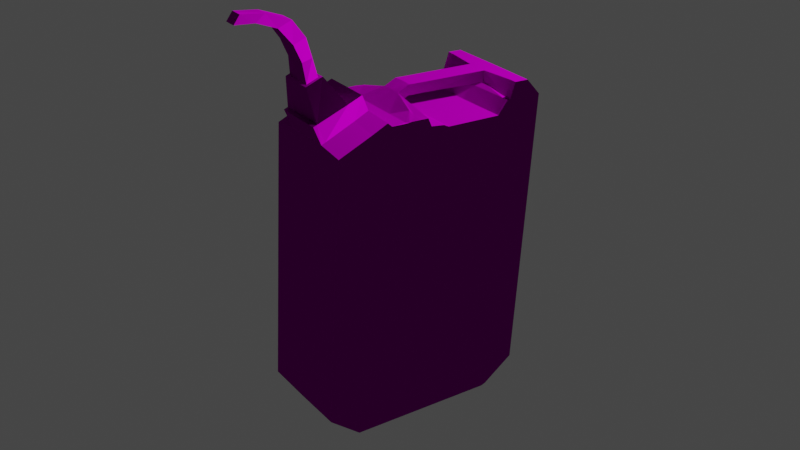 # Source: Jerry_Can_0.2_post_mirror_apply.blend  (saved by Blender 3.0.42; exported with 4.5.12 LTS)
import bpy
from mathutils import Matrix  # noqa: F401  (used for matrix-valued properties, if any)

bpy.ops.wm.read_factory_settings(use_empty=True)
scene = bpy.context.scene
scene.name = 'Scene'

# ---- collections
col_collection = bpy.data.collections.new('Collection'); scene.collection.children.link(col_collection)

# ---- images (referenced by path relative to the original .blend; pixels are not part of the script)
import os
ASSET_DIR = os.environ.get("B2B_ASSET_DIR", "")  # directory of the original .blend (textures are referenced by path, not embedded)
HERE = os.path.dirname(os.path.abspath(__file__))  # packed textures are extracted next to this script under _unpacked/

def load_image(name, relpath, width, height, colorspace="sRGB"):
    """Load a texture the original file referenced (path relative to the .blend, or extracted next to this script)."""
    p = next((c for c in (os.path.join(HERE, relpath), os.path.join(ASSET_DIR, relpath)) if relpath and os.path.exists(c)), "")
    if p:
        img = bpy.data.images.load(p, check_existing=True)
        img.name = name
    else:  # same state as the original file: an image datablock whose file is absent (Cycles renders it pink)
        img = bpy.data.images.new(name, width, height)
        img.source = "FILE"
        img.filepath = "//" + (relpath or name)
    img.colorspace_settings.name = colorspace
    return img
img_jerry_can_colour_map_128_png = load_image('Jerry Can Colour Map 128.png', 'Textures/Jerry Can Colour Map 128.png', 1024, 1024, 'sRGB')
img_jerry_can_normal_map_128_png = load_image('Jerry Can Normal Map 128.png', 'Textures/Jerry Can Normal Map 128.png', 1024, 1024, 'sRGB')

# ---- materials (node trees are filled in below, after node groups)
mat_material = bpy.data.materials.new('Material')
mat_material.alpha_threshold = 0.0
mat_material.line_color = (0.0, 0.0, 0.0, 1.0)

# ---- material node trees
mat_material.use_nodes = True; mat_material.node_tree.nodes.clear()
_N = mat_material.node_tree.nodes; _L = mat_material.node_tree.links
n0 = _N.new('ShaderNodeOutputMaterial'); n0.name = 'Material Output'; n0.location = (300, 300)
n1 = _N.new('ShaderNodeBsdfPrincipled'); n1.name = 'Principled BSDF'; n1.location = (10, 300)
n1.distribution = 'GGX'
n1.subsurface_method = 'RANDOM_WALK_SKIN'
n1.inputs[2].default_value = 1.0
n1.inputs[3].default_value = 1.45
n1.inputs[13].default_value = 0.0
n1.inputs[27].default_value = (0.0, 0.0, 0.0, 1.0)
n1.inputs[28].default_value = 1.0
n2 = _N.new('ShaderNodeTexImage'); n2.name = 'Image Texture'; n2.location = (-404, 211)
n2.image = img_jerry_can_colour_map_128_png
n2.interpolation = 'Closest'
n3 = _N.new('ShaderNodeTexImage'); n3.name = 'Image Texture.001'; n3.location = (-571, -208)
n3.image = img_jerry_can_normal_map_128_png
n3.interpolation = 'Closest'
n4 = _N.new('ShaderNodeNormalMap'); n4.name = 'Normal Map'; n4.location = (-254, -203)
n4.inputs[0].default_value = 4.1
_L.new(n1.outputs[0], n0.inputs[0])
_L.new(n2.outputs[0], n1.inputs[0])
_L.new(n3.outputs[0], n4.inputs[1])
_L.new(n4.outputs[0], n1.inputs[5])
n0.is_active_output = True

# ---- world
world_world = bpy.data.worlds.new('World'); scene.world = world_world
world_world.use_nodes = True; world_world.node_tree.nodes.clear()
_N = world_world.node_tree.nodes; _L = world_world.node_tree.links
n0 = _N.new('ShaderNodeOutputWorld'); n0.name = 'World Output'; n0.location = (300, 300)
n1 = _N.new('ShaderNodeBackground'); n1.name = 'Background'; n1.location = (10, 300)
n1.inputs[0].default_value = (0.05088, 0.05088, 0.05088, 1.0)
_L.new(n1.outputs[0], n0.inputs[0])
n0.is_active_output = True
world_world.color = (0.05088, 0.05088, 0.05088)
world_world.use_sun_shadow = False
world_world.sun_shadow_jitter_overblur = 0.0

# ---- cameras
cam_camera = bpy.data.cameras.new('Camera')
cam_camera.clip_end = 100.0
cam_camera.ortho_scale = 7.314

# ---- lights
light_light = bpy.data.lights.new('Light', 'POINT')
light_light.transmission_factor = 0.0
light_light.energy = 1000.0
light_light.shadow_soft_size = 0.1
light_light.shadow_maximum_resolution = 0.006
light_light.use_absolute_resolution = True

# ---- meshes
me_cube = bpy.data.meshes.new('Cube')
me_cube.from_pydata([(0.3781, -0.8425, 0.677), (0.3781, -0.8425, -0.6698), (0.3781, -0.8425, 0.7751), (0.3781, -0.8425, -1.035), (0.3783, -0.5905, -1.228), (0.3783, 0.0, 0.677), (0.3783, 0.0, -0.6698), (0.3783, 0.0, 0.7751), (0.0, -0.8459, 0.677), (0.0, -0.8459, -0.6698), (0.0, -0.5905, -1.228), (0.0, -0.8459, -1.035), (0.0, -0.8459, 0.7751), (0.3783, -0.5905, 0.7751), (0.3783, -0.5905, 0.677), (0.3783, -0.5905, -0.6698), (0.3783, 0.0, -1.228), (0.0, 0.0, -1.228), (0.3783, 0.8425, 0.677), (0.3783, 0.8425, -0.6698), (0.3783, 0.8425, 0.7751), (0.3783, 0.8425, -1.035), (0.0, 0.8459, 0.677), (0.0, 0.8459, -0.6698), (0.0, 0.8459, -1.035), (0.0, 0.8459, 0.7751), (0.08092, 0.0, 1.293), (0.0, 0.0, 1.293), (0.3783, -0.8141, 0.677), (0.3783, 0.8425, 1.17), (0.3781, 0.7193, 1.293), (0.0, 0.7227, 1.293), (0.0, 0.8459, 1.17), (0.0, -0.8459, 0.869), (0.3783, -0.5905, 0.9796), (0.3781, -0.8425, 0.869), (0.3783, -0.4172, -1.228), (0.3783, -0.4172, -0.6698), (0.0, -0.4172, -1.228), (0.3783, -0.4172, 0.7751), (0.3783, -0.4172, 0.677), (0.3783, -0.4172, 1.036), (0.3783, -0.3755, -0.6698), (0.3783, -0.3755, -1.228), (0.0, -0.3755, -1.228), (0.3783, -0.3755, 0.7751), (0.3783, -0.3755, 0.677), (0.0, -0.4337, 1.153), (0.3781, -0.4342, 1.154), (0.3783, -0.3755, 1.049), (0.3783, -0.2781, -0.6698), (0.3783, -0.2781, -1.228), (0.0, -0.2781, -1.228), (0.3783, -0.2781, 0.7751), (0.3783, -0.2781, 0.677), (0.0, -0.3217, 1.159), (0.3752, -0.3222, 1.159), (0.3783, -0.2785, 1.159), (0.3783, -0.1391, -0.6698), (0.3783, -0.1391, -1.228), (0.0, -0.1391, -1.228), (0.3783, -0.1391, 0.7751), (0.3783, -0.1391, 0.677), (0.0, -0.1806, 1.25), (0.08092, -0.1806, 1.248), (0.3783, -0.1395, 1.159), (0.1842, -0.9149, 1.171), (0.0, -0.9183, 1.171), (0.0, -0.6534, 1.279), (0.1842, -0.6534, 1.279), (0.0, -0.546, 1.327), (0.1842, -0.546, 1.327), (0.3783, -0.8141, 0.7751), (0.3783, -0.8141, -1.057), (0.0, -0.8171, -1.057), (0.3783, -0.8141, -0.6698), (0.3783, -0.8141, 0.8815), (0.1842, -0.8854, 1.183), (0.0, -0.8884, 1.183), (0.0, -0.8341, 1.469), (0.1022, -0.8341, 1.469), (0.1022, -0.9192, 1.433), (0.0, -0.921, 1.433), (0.124, -0.8138, 1.477), (0.0, -0.8138, 1.477), (0.124, -0.9396, 1.425), (0.0, -0.9412, 1.425), (0.0, -0.8686, 1.596), (0.0, -0.9459, 1.575), (0.0857, -0.8686, 1.596), (0.0857, -0.9444, 1.575), (0.0, -0.9166, 1.736), (0.0, -1.009, 1.698), (0.08327, -0.9166, 1.736), (0.08327, -1.007, 1.698), (0.0, -1.002, 1.851), (0.0, -1.103, 1.808), (0.05601, -1.002, 1.851), (0.05601, -1.101, 1.808), (0.0, -1.184, 1.912), (0.0, -1.252, 1.856), (0.04694, -1.184, 1.912), (0.04694, -1.25, 1.857), (0.0, -1.357, 1.925), (0.0, -1.399, 1.862), (0.0469, -1.357, 1.925), (0.0469, -1.399, 1.863), (0.1803, -0.8493, 1.034), (0.3781, -0.8425, 1.003), (0.0, -0.8459, 1.003), (0.0, -0.8526, 1.034), (0.1803, -0.594, 1.155), (0.3781, -0.5876, 1.124), (0.0, -0.4892, 1.209), (0.0, -0.4702, 1.184), (0.3781, -0.4702, 1.184), (0.1803, -0.4892, 1.209), (0.3781, -0.8137, 1.017), (0.1803, -0.8204, 1.047), (0.3783, 0.6074, -1.215), (0.3783, 0.5725, -1.228), (0.0, 0.6074, -1.216), (0.0, 0.5725, -1.228), (0.3783, 0.608, 0.7751), (0.3783, 0.5725, 0.7751), (0.3783, 0.5725, 0.677), (0.3783, 0.6078, 0.677), (0.3783, 0.6076, -0.6698), (0.3783, 0.5725, -0.6698), (0.3783, 0.5725, 1.17), (0.3783, 0.6081, 1.17), (0.0, 0.5725, 1.293), (0.0, 0.6081, 1.293), (0.3781, 0.6081, 1.293), (0.08092, 0.5725, 1.293), (0.3783, 0.0, 1.086), (0.3783, -0.1075, 1.096), (0.3783, 0.4774, 1.069), (0.3783, 0.03977, 1.067), (0.3783, 0.5498, 1.17), (0.0632, 0.0, 1.208), (0.04046, -0.1223, 1.121), (0.0632, -0.07598, 1.209), (0.08092, 0.5746, 1.207), (0.3783, 0.01988, 1.076), (0.0632, 0.1181, 1.206), (0.0, 0.5283, 1.174), (0.08092, -0.0903, 1.294), (0.03844, -0.1016, 1.177), (0.0632, -0.03799, 1.208), (0.0, -0.08317, 1.294), (0.3851, -0.3018, 1.159), (0.2751, -0.2234, 1.195), (0.3713, -0.14, 1.159), (0.3783, -0.2073, 1.159), (0.3186, -0.2183, 1.176), (0.3639, -0.108, 1.097), (0.0, -0.01, 1.086), (0.3245, 0.6081, 1.293), (0.0, 0.4674, 1.069), (0.0, 0.02977, 1.067), (0.3245, 0.5726, 1.171), (0.0, 0.009884, 1.076), (0.3665, 0.4771, 1.069), (0.3665, 0.5495, 1.17), (0.3245, 0.7194, 1.293), (0.3665, -0.0003058, 1.086), (0.3665, 0.03946, 1.067), (0.3665, 0.01958, 1.076), (0.3245, 0.6067, 1.293), (0.3245, 0.5726, 1.172), (0.3245, 0.5748, 1.179), (0.3245, 0.549, 1.17), (0.3245, -0.5905, -1.228), (0.3245, -0.3755, -1.228), (0.3245, -0.8429, 0.869), (0.3245, -0.8429, 0.7751), (0.3245, -0.1391, -1.228), (0.3245, 0.6074, -1.215), (0.3245, -0.843, -1.035), (0.3245, 0.843, -1.035), (0.3245, -0.2781, -1.228), (0.3245, 0.0, -1.228), (0.3245, 0.5725, -1.228), (0.3245, 0.843, 0.7751), (0.3245, -0.843, 0.677), (0.3245, -0.843, -0.6698), (0.3245, 0.843, -0.6698), (0.3245, -0.8145, -1.057), (0.3245, -0.4172, -1.228), (0.3245, -0.8429, 1.003), (0.3245, 0.8427, 1.17), (0.3245, 0.843, 0.677), (0.3245, 0.8432, 0.4628), (0.3245, 0.843, -0.3729), (0.09208, -0.6534, 1.279), (0.04285, -0.9452, 1.575), (0.04163, -1.008, 1.698), (0.028, -1.102, 1.808), (0.02347, -1.251, 1.857), (0.02345, -1.399, 1.863), (0.09208, -0.8869, 1.183), (0.05112, -0.9201, 1.433), (0.06198, -0.9404, 1.425), (0.09017, -0.4892, 1.209), (0.09208, -0.9166, 1.171), (0.09208, -0.546, 1.327), (0.189, -0.4702, 1.184), (0.189, -0.434, 1.153), (0.1876, -0.3219, 1.159), (0.05112, -0.8341, 1.469), (0.06198, -0.8138, 1.477), (0.04285, -0.8686, 1.596), (0.04163, -0.9166, 1.736), (0.028, -1.002, 1.851), (0.02347, -1.184, 1.912), (0.02345, -1.357, 1.925), (0.09017, -0.8509, 1.034), (0.0, -0.07258, 1.214), (0.0, -0.09899, 1.181), (0.0, -0.1214, 1.122), (0.0, 0.0, 1.208), (0.0, -0.01, 1.086), (0.0, -0.07598, 1.209), (0.0, 0.5746, 1.207), (0.0, 0.1181, 1.206), (0.0, -0.03799, 1.208), (-0.3781, -0.8425, 0.677), (-0.3781, -0.8425, -0.6698), (-0.3781, -0.8425, 0.7751), (-0.3781, -0.8425, -1.035), (-0.3781, -0.5905, -1.228), (-0.3781, 0.0, 0.677), (-0.3781, 0.0, -0.6698), (-0.3781, 0.0, 0.7751), (-0.3781, -0.5905, 0.7751), (-0.3781, -0.5905, 0.677), (-0.3781, -0.5905, -0.6698), (-0.3781, 0.0, -1.228), (-0.3781, 0.8425, 0.677), (-0.3781, 0.8425, -0.6698), (-0.3781, 0.8425, 0.7751), (-0.3781, 0.8425, -1.035), (-0.08092, 0.0, 1.293), (-0.3781, -0.8141, 0.677), (-0.3781, 0.8425, 1.17), (-0.3781, 0.7193, 1.293), (-0.3781, -0.5905, 0.9796), (-0.3781, -0.8425, 0.869), (-0.3781, -0.4172, -1.228), (-0.3781, -0.4172, -0.6698), (-0.3781, -0.4172, 0.7751), (-0.3781, -0.4172, 0.677), (-0.3781, -0.4172, 1.036), (-0.3781, -0.3755, -0.6698), (-0.3781, -0.3755, -1.228), (-0.3781, -0.3755, 0.7751), (-0.3781, -0.3755, 0.677), (-0.3781, -0.4342, 1.154), (-0.3781, -0.3755, 1.049), (-0.3781, -0.2781, -0.6698), (-0.3781, -0.2781, -1.228), (-0.3781, -0.2781, 0.7751), (-0.3781, -0.2781, 0.677), (-0.3752, -0.3222, 1.159), (-0.384, -0.2785, 1.159), (-0.3781, -0.1391, -0.6698), (-0.3781, -0.1391, -1.228), (-0.3781, -0.1391, 0.7751), (-0.3781, -0.1391, 0.677), (-0.08092, -0.1806, 1.248), (-0.3761, -0.1395, 1.159), (-0.1842, -0.9149, 1.171), (-0.1842, -0.6534, 1.279), (-0.1842, -0.546, 1.327), (-0.3781, -0.8141, 0.7751), (-0.3781, -0.8141, -1.057), (-0.3781, -0.8141, -0.6698), (-0.3781, -0.8141, 0.8815), (-0.1842, -0.8854, 1.183), (-0.1022, -0.8341, 1.469), (-0.1022, -0.9192, 1.433), (-0.124, -0.8138, 1.477), (-0.124, -0.9396, 1.425), (-0.0857, -0.8686, 1.596), (-0.0857, -0.9444, 1.575), (-0.08327, -0.9166, 1.736), (-0.08327, -1.007, 1.698), (-0.05601, -1.002, 1.851), (-0.05601, -1.101, 1.808), (-0.04694, -1.184, 1.912), (-0.04694, -1.25, 1.857), (-0.0469, -1.357, 1.925), (-0.0469, -1.399, 1.863), (-0.1803, -0.8493, 1.034), (-0.3781, -0.8425, 1.003), (-0.1803, -0.594, 1.155), (-0.3781, -0.5876, 1.124), (-0.3781, -0.4702, 1.184), (-0.1803, -0.4892, 1.209), (-0.3781, -0.8137, 1.017), (-0.1803, -0.8204, 1.047), (-0.3781, 0.6074, -1.215), (-0.3781, 0.5725, -1.228), (-0.3781, 0.608, 0.7751), (-0.3781, 0.5725, 0.7751), (-0.3781, 0.5725, 0.677), (-0.3781, 0.6078, 0.677), (-0.3781, 0.6076, -0.6698), (-0.3781, 0.5725, -0.6698), (-0.3781, 0.5725, 1.17), (-0.3781, 0.6081, 1.17), (-0.3781, 0.6081, 1.293), (-0.08092, 0.5725, 1.293), (-0.3781, 0.0, 1.086), (-0.3756, -0.1075, 1.096), (-0.3781, 0.4774, 1.069), (-0.3781, 0.03977, 1.067), (-0.3781, 0.5498, 1.17), (-0.0632, 0.0, 1.208), (-0.04046, -0.1223, 1.121), (-0.0632, -0.07598, 1.209), (-0.08092, 0.5746, 1.207), (-0.3781, 0.01988, 1.076), (-0.0632, 0.1181, 1.206), (-0.08092, -0.0903, 1.294), (-0.03844, -0.1016, 1.177), (-0.0632, -0.03799, 1.208), (-0.3851, -0.3018, 1.159), (-0.2751, -0.2234, 1.195), (-0.3713, -0.14, 1.159), (-0.3888, -0.2073, 1.159), (-0.3186, -0.2183, 1.176), (-0.3639, -0.108, 1.097), (-0.3245, 0.6081, 1.293), (-0.3245, 0.5726, 1.171), (-0.3665, 0.4771, 1.069), (-0.3665, 0.5495, 1.17), (-0.3245, 0.7194, 1.293), (-0.3665, -0.0003058, 1.086), (-0.3665, 0.03946, 1.067), (-0.3665, 0.01958, 1.076), (-0.3245, 0.6067, 1.293), (-0.3245, 0.5726, 1.172), (-0.3245, 0.5748, 1.179), (-0.3245, 0.549, 1.17), (-0.3245, -0.5905, -1.228), (-0.3245, -0.3755, -1.228), (-0.3245, -0.8429, 0.869), (-0.3245, -0.8429, 0.7751), (-0.3245, -0.1391, -1.228), (-0.3245, 0.6074, -1.215), (-0.3245, -0.843, -1.035), (-0.3245, 0.843, -1.035), (-0.3245, -0.2781, -1.228), (-0.3245, 0.0, -1.228), (-0.3245, 0.5725, -1.228), (-0.3245, 0.843, 0.7751), (-0.3245, -0.843, 0.677), (-0.3245, -0.843, -0.6698), (-0.3245, 0.843, -0.6698), (-0.3245, -0.8145, -1.057), (-0.3245, -0.4172, -1.228), (-0.3245, -0.8429, 1.003), (-0.3245, 0.8427, 1.17), (-0.3245, 0.843, 0.677), (-0.3245, 0.8432, 0.4628), (-0.3245, 0.843, -0.3729), (-0.09208, -0.6534, 1.279), (-0.04285, -0.9452, 1.575), (-0.04163, -1.008, 1.698), (-0.028, -1.102, 1.808), (-0.02347, -1.251, 1.857), (-0.02345, -1.399, 1.863), (-0.09208, -0.8869, 1.183), (-0.05112, -0.9201, 1.433), (-0.06198, -0.9404, 1.425), (-0.09017, -0.4892, 1.209), (-0.09208, -0.9166, 1.171), (-0.09208, -0.546, 1.327), (-0.189, -0.4702, 1.184), (-0.189, -0.434, 1.153), (-0.1876, -0.3219, 1.159), (-0.05112, -0.8341, 1.469), (-0.06198, -0.8138, 1.477), (-0.04285, -0.8686, 1.596), (-0.04163, -0.9166, 1.736), (-0.028, -1.002, 1.851), (-0.02347, -1.184, 1.912), (-0.02345, -1.357, 1.925), (-0.09017, -0.8509, 1.034)], [(157, 222)], [(37, 40, 14, 15), (74, 188, 179, 11), (8, 185, 176, 12), (28, 14, 13, 72), (1, 186, 179, 3), (136, 65, 61, 7, 135), (1, 0, 185, 186), (61, 62, 5, 7), (73, 75, 1, 3), (12, 176, 175, 33), (75, 28, 0, 1), (38, 189, 173, 10), (36, 37, 15, 4), (130, 29, 30, 133), (119, 21, 19, 127), (22, 25, 184, 192), (19, 21, 180, 187), (19, 187, 194, 193, 192, 18), (18, 20, 123, 126), (123, 20, 29, 130), (127, 19, 18, 126), (6, 128, 125, 5), (16, 120, 128, 6), (121, 24, 180, 178), (76, 34, 112, 117), (111, 116, 71, 69), (133, 30, 165, 158), (118, 111, 69, 77), (72, 13, 34, 76), (124, 7, 5, 125), (29, 191, 165, 30), (20, 184, 191, 29), (64, 141, 148, 142), (217, 107, 66, 205), (208, 47, 114, 207), (26, 134, 131, 27), (143, 134, 26, 140, 145), (129, 161, 170, 172, 139), (204, 113, 70, 206), (43, 42, 37, 36), (44, 174, 189, 38), (13, 14, 40, 39), (13, 39, 41, 34), (42, 46, 40, 37), (50, 54, 46, 42), (52, 181, 174, 44), (51, 50, 42, 43), (209, 55, 47, 208), (39, 40, 46, 45), (39, 45, 49, 41), (64, 63, 55, 209), (59, 58, 50, 51), (60, 177, 181, 52), (58, 62, 54, 50), (49, 57, 151, 56, 48), (45, 46, 54, 53), (45, 53, 57, 49), (6, 5, 62, 58), (17, 182, 177, 60), (16, 6, 58, 59), (26, 27, 150, 147), (155, 153, 64, 152), (53, 54, 62, 61), (53, 61, 65, 154, 57), (206, 70, 68, 195), (201, 78, 67, 205), (34, 41, 115, 112), (41, 49, 48, 115), (195, 68, 84, 211), (107, 118, 77, 66), (2, 72, 76, 35), (33, 175, 190, 109), (15, 14, 28, 75), (4, 15, 75, 73), (0, 28, 72, 2), (10, 173, 188, 74), (81, 80, 89, 90), (77, 69, 83, 85), (201, 77, 85, 203), (210, 80, 83, 211), (80, 81, 85, 83), (202, 82, 86, 203), (196, 90, 94, 197), (202, 81, 90, 196), (210, 79, 87, 212), (197, 94, 98, 198), (212, 87, 91, 213), (90, 89, 93, 94), (98, 97, 101, 102), (213, 91, 95, 214), (94, 93, 97, 98), (102, 101, 105, 106), (198, 98, 102, 199), (214, 95, 99, 215), (216, 103, 104, 200), (199, 102, 106, 200), (215, 99, 103, 216), (118, 107, 108, 117), (107, 217, 190, 108), (116, 111, 112, 115), (204, 116, 115, 207), (111, 118, 117, 112), (35, 76, 117, 108), (121, 178, 183, 122), (126, 123, 124, 125), (119, 127, 128, 120), (142, 149, 140, 26), (127, 126, 125, 128), (123, 130, 129, 124), (133, 158, 169), (17, 122, 183, 182), (143, 170, 171, 169, 134), (153, 65, 136, 156), (142, 26, 147, 64), (138, 144, 135, 7), (129, 139, 137, 124), (147, 150, 63, 64), (7, 124, 137, 138), (151, 155, 152, 56), (57, 154, 155, 151), (154, 65, 153, 155), (141, 64, 153, 156), (163, 164, 146, 159), (156, 166, 157, 141), (167, 163, 159, 160), (166, 168, 162, 157), (168, 167, 160, 162), (144, 138, 167, 168), (135, 144, 168, 166), (138, 137, 163, 167), (136, 135, 166, 156), (137, 139, 164, 163), (113, 204, 207, 114), (158, 165, 31, 132), (169, 171, 161, 129, 130, 133), (169, 158, 132, 131, 134), (171, 170, 161), (172, 170, 143, 146), (191, 184, 25, 32), (181, 177, 59, 51), (176, 185, 0, 2), (179, 186, 9, 11), (186, 185, 8, 9), (174, 181, 51, 43), (187, 180, 24, 23), (165, 191, 32, 31), (190, 175, 35, 108), (182, 183, 120, 16), (188, 173, 4, 73), (189, 174, 43, 36), (179, 188, 73, 3), (175, 176, 2, 35), (173, 189, 36, 4), (192, 184, 20, 18), (192, 193, 194, 187, 23, 22), (177, 182, 16, 59), (178, 180, 21, 119), (183, 178, 119, 120), (101, 215, 216, 105), (100, 199, 200, 104), (105, 216, 200, 106), (97, 214, 215, 101), (96, 198, 199, 100), (93, 213, 214, 97), (89, 212, 213, 93), (92, 197, 198, 96), (80, 210, 212, 89), (82, 202, 196, 88), (88, 196, 197, 92), (81, 202, 203, 85), (79, 210, 211, 84), (78, 201, 203, 86), (69, 195, 211, 83), (77, 201, 205, 66), (71, 206, 195, 69), (56, 209, 208, 48), (116, 204, 206, 71), (48, 208, 207, 115), (110, 217, 205, 67), (142, 148, 219, 218), (190, 217, 110, 109), (209, 56, 152, 64), (148, 141, 220, 219), (143, 145, 225, 224), (149, 142, 223, 226), (140, 149, 226, 221), (145, 140, 221, 225), (250, 237, 236, 252), (74, 11, 352, 361), (8, 12, 349, 358), (244, 275, 235, 236), (228, 230, 352, 359), (315, 314, 234, 268, 271), (228, 359, 358, 227), (268, 234, 232, 269), (276, 230, 228, 277), (12, 33, 348, 349), (277, 228, 227, 244), (38, 10, 346, 362), (249, 231, 237, 250), (311, 312, 246, 245), (302, 308, 240, 242), (22, 365, 357, 25), (240, 360, 353, 242), (240, 239, 365, 366, 367, 360), (239, 307, 304, 241), (304, 311, 245, 241), (308, 307, 239, 240), (233, 232, 306, 309), (238, 233, 309, 303), (121, 351, 353, 24), (278, 300, 297, 247), (296, 273, 274, 299), (312, 334, 338, 246), (301, 279, 273, 296), (275, 278, 247, 235), (305, 306, 232, 234), (245, 246, 338, 364), (241, 245, 364, 357), (270, 321, 326, 320), (390, 378, 272, 294), (381, 380, 114, 47), (243, 27, 131, 313), (322, 324, 319, 243, 313), (310, 318, 345, 343, 335), (377, 379, 70, 113), (255, 249, 250, 254), (44, 38, 362, 347), (235, 251, 252, 236), (235, 247, 253, 251), (254, 250, 252, 257), (260, 254, 257, 263), (52, 44, 347, 354), (261, 255, 254, 260), (382, 381, 47, 55), (251, 256, 257, 252), (251, 253, 259, 256), (270, 382, 55, 63), (267, 261, 260, 266), (60, 52, 354, 350), (266, 260, 263, 269), (259, 258, 264, 328, 265), (256, 262, 263, 257), (256, 259, 265, 262), (233, 266, 269, 232), (17, 60, 350, 355), (238, 267, 266, 233), (243, 325, 150, 27), (332, 329, 270, 330), (262, 268, 269, 263), (262, 265, 331, 271, 268), (379, 368, 68, 70), (374, 378, 67, 78), (247, 297, 298, 253), (253, 298, 258, 259), (368, 384, 84, 68), (294, 272, 279, 301), (229, 248, 278, 275), (33, 109, 363, 348), (237, 277, 244, 236), (231, 276, 277, 237), (227, 229, 275, 244), (10, 74, 361, 346), (281, 285, 284, 280), (279, 283, 282, 273), (374, 376, 283, 279), (383, 384, 282, 280), (280, 282, 283, 281), (375, 376, 86, 82), (369, 370, 287, 285), (375, 369, 285, 281), (383, 385, 87, 79), (370, 371, 289, 287), (385, 386, 91, 87), (285, 287, 286, 284), (289, 291, 290, 288), (386, 387, 95, 91), (287, 289, 288, 286), (291, 293, 292, 290), (371, 372, 291, 289), (387, 388, 99, 95), (389, 373, 104, 103), (372, 373, 293, 291), (388, 389, 103, 99), (301, 300, 295, 294), (294, 295, 363, 390), (299, 298, 297, 296), (377, 380, 298, 299), (296, 297, 300, 301), (248, 295, 300, 278), (121, 122, 356, 351), (307, 306, 305, 304), (302, 303, 309, 308), (321, 243, 319, 327), (308, 309, 306, 307), (304, 305, 310, 311), (312, 342, 334), (17, 355, 356, 122), (322, 313, 342, 344, 343), (330, 333, 315, 271), (321, 270, 325, 243), (317, 234, 314, 323), (310, 305, 316, 318), (325, 270, 63, 150), (234, 317, 316, 305), (328, 264, 329, 332), (265, 328, 332, 331), (331, 332, 330, 271), (320, 333, 330, 270), (336, 159, 146, 337), (333, 320, 157, 339), (340, 160, 159, 336), (339, 157, 162, 341), (341, 162, 160, 340), (323, 341, 340, 317), (314, 339, 341, 323), (317, 340, 336, 316), (315, 333, 339, 314), (316, 336, 337, 318), (113, 114, 380, 377), (334, 132, 31, 338), (342, 312, 311, 310, 335, 344), (342, 313, 131, 132, 334), (344, 335, 343), (345, 146, 322, 343), (364, 32, 25, 357), (354, 261, 267, 350), (349, 229, 227, 358), (352, 11, 9, 359), (359, 9, 8, 358), (347, 255, 261, 354), (360, 23, 24, 353), (338, 31, 32, 364), (363, 295, 248, 348), (355, 238, 303, 356), (361, 276, 231, 346), (362, 249, 255, 347), (352, 230, 276, 361), (348, 248, 229, 349), (346, 231, 249, 362), (365, 239, 241, 357), (365, 22, 23, 360, 367, 366), (350, 267, 238, 355), (351, 302, 242, 353), (356, 303, 302, 351), (290, 292, 389, 388), (100, 104, 373, 372), (292, 293, 373, 389), (288, 290, 388, 387), (96, 100, 372, 371), (286, 288, 387, 386), (284, 286, 386, 385), (92, 96, 371, 370), (280, 284, 385, 383), (82, 88, 369, 375), (88, 92, 370, 369), (281, 283, 376, 375), (79, 84, 384, 383), (78, 86, 376, 374), (273, 282, 384, 368), (279, 272, 378, 374), (274, 273, 368, 379), (264, 258, 381, 382), (299, 274, 379, 377), (258, 298, 380, 381), (110, 67, 378, 390), (321, 218, 219, 326), (363, 109, 110, 390), (382, 270, 329, 264), (326, 219, 220, 320), (322, 224, 225, 324), (327, 226, 223, 321), (319, 221, 226, 327), (324, 225, 221, 319), (141, 157, 320, 220), (146, 143, 224, 322)])
_uv = me_cube.uv_layers.new(name='UVMap')
_uv.uv.foreach_set('vector', [0.1823, 0.2529, 0.1823, 0.7424, 0.1193, 0.7424, 0.1193, 0.2529, 0.8286, 0.119, 0.9509, 0.119, 0.9509, 0.1273, 0.8286, 0.1273, 0.8286, 0.7723, 0.9509, 0.7723, 0.9509, 0.8092, 0.8286, 0.8092, 0.03803, 0.7424, 0.1193, 0.7424, 0.1193, 0.7781, 0.03803, 0.7781, 0.9711, 0.2648, 0.9509, 0.2648, 0.9509, 0.1273, 0.9711, 0.1273, 0.2949, 0.8948, 0.2832, 0.9177, 0.2834, 0.7781, 0.3339, 0.7781, 0.3339, 0.891, 0.9711, 0.2648, 0.9711, 0.7723, 0.9509, 0.7723, 0.9509, 0.2648, 0.2834, 0.7781, 0.2834, 0.7424, 0.3339, 0.7424, 0.3339, 0.7781, 0.03803, 0.1122, 0.03803, 0.2529, 0.02768, 0.2529, 0.02768, 0.1202, 0.8286, 0.8092, 0.9509, 0.8092, 0.9509, 0.8446, 0.8286, 0.8446, 0.03803, 0.2529, 0.03803, 0.7424, 0.02768, 0.7424, 0.02768, 0.2529, 0.8276, 0.6701, 0.9454, 0.6701, 0.9454, 0.733, 0.8276, 0.733, 0.1823, 0.04982, 0.1823, 0.2529, 0.1193, 0.2529, 0.1193, 0.04982, 0.555, 0.9216, 0.6402, 0.9215, 0.5954, 0.9663, 0.555, 0.9663, 0.5547, 0.05452, 0.6402, 0.1202, 0.6402, 0.2529, 0.5548, 0.2529, 0.8281, 0.7227, 0.8281, 0.7572, 0.9422, 0.7572, 0.9422, 0.7227, 0.9611, 0.2493, 0.9611, 0.121, 0.9422, 0.121, 0.9422, 0.2493, 0.9611, 0.2493, 0.9422, 0.2493, 0.9422, 0.3537, 0.9422, 0.6475, 0.9422, 0.7227, 0.9611, 0.7227, 0.6402, 0.7424, 0.6402, 0.7781, 0.5549, 0.7781, 0.5549, 0.7424, 0.5549, 0.7781, 0.6402, 0.7781, 0.6402, 0.9215, 0.555, 0.9216, 0.5548, 0.2529, 0.6402, 0.2529, 0.6402, 0.7424, 0.5549, 0.7424, 0.3339, 0.2529, 0.5421, 0.2529, 0.5421, 0.7424, 0.3339, 0.7424, 0.3339, 0.04982, 0.5421, 0.04982, 0.5421, 0.2529, 0.3339, 0.2529, 0.8281, 0.05748, 0.8281, 0.121, 0.9422, 0.121, 0.9422, 0.05754, 0.03803, 0.8168, 0.1193, 0.8524, 0.1204, 0.9051, 0.03815, 0.8658, 0.4098, 0.9328, 0.4204, 0.9113, 0.4322, 0.9244, 0.4323, 0.936, 0.9686, 0.4045, 0.9686, 0.4344, 0.9483, 0.4344, 0.9483, 0.4045, 0.4206, 0.9782, 0.4098, 0.9328, 0.4323, 0.936, 0.4374, 0.9623, 0.03803, 0.7781, 0.1193, 0.7781, 0.1193, 0.8524, 0.03803, 0.8168, 0.5421, 0.7781, 0.3339, 0.7781, 0.3339, 0.7424, 0.5421, 0.7424, 0.9687, 0.5006, 0.9483, 0.5006, 0.9483, 0.4344, 0.9686, 0.4344, 0.9611, 0.7572, 0.9422, 0.7572, 0.9422, 0.8959, 0.9611, 0.8959, 0.2272, 0.9281, 0.239, 0.9315, 0.2347, 0.934, 0.2319, 0.9364, 0.4418, 0.9886, 0.4247, 0.9822, 0.439, 0.965, 0.4469, 0.9659, 0.8992, 0.3958, 0.8283, 0.3959, 0.8283, 0.3813, 0.8992, 0.3813, 0.2528, 0.9438, 0.2528, 0.9918, 0.2459, 0.9918, 0.2459, 0.9438, 0.239, 0.9909, 0.232, 0.9918, 0.2256, 0.9438, 0.2329, 0.9428, 0.2343, 0.9527, 0.9482, 0.5521, 0.9686, 0.5522, 0.9686, 0.5523, 0.9687, 0.5582, 0.9483, 0.5582, 0.4345, 0.9036, 0.4497, 0.9005, 0.4519, 0.9191, 0.4411, 0.9213, 0.1975, 0.04982, 0.1975, 0.2529, 0.1823, 0.2529, 0.1823, 0.04982, 0.8276, 0.655, 0.9454, 0.655, 0.9454, 0.6701, 0.8276, 0.6701, 0.1193, 0.7781, 0.1193, 0.7424, 0.1823, 0.7424, 0.1823, 0.7781, 0.1193, 0.7781, 0.1823, 0.7781, 0.1823, 0.8728, 0.1193, 0.8524, 0.1975, 0.2529, 0.1975, 0.7424, 0.1823, 0.7424, 0.1823, 0.2529, 0.2328, 0.2529, 0.2328, 0.7424, 0.1975, 0.7424, 0.1975, 0.2529, 0.8276, 0.6197, 0.9454, 0.6197, 0.9454, 0.655, 0.8276, 0.655, 0.2328, 0.04982, 0.2328, 0.2529, 0.1975, 0.2529, 0.1975, 0.04982, 0.8987, 0.4375, 0.8283, 0.4376, 0.8283, 0.3959, 0.8992, 0.3958, 0.1823, 0.7781, 0.1823, 0.7424, 0.1975, 0.7424, 0.1975, 0.7781, 0.1823, 0.7781, 0.1975, 0.7781, 0.1975, 0.8777, 0.1823, 0.8728, 0.8586, 0.4877, 0.8282, 0.4877, 0.8283, 0.4376, 0.8987, 0.4375, 0.2834, 0.04982, 0.2834, 0.2529, 0.2328, 0.2529, 0.2328, 0.04982, 0.8276, 0.5692, 0.9454, 0.5692, 0.9454, 0.6197, 0.8276, 0.6197, 0.2834, 0.2529, 0.2834, 0.7424, 0.2328, 0.7424, 0.2328, 0.2529, 0.1975, 0.8777, 0.2327, 0.9177, 0.2242, 0.9177, 0.2168, 0.9177, 0.1761, 0.9158, 0.1975, 0.7781, 0.1975, 0.7424, 0.2328, 0.7424, 0.2328, 0.7781, 0.1975, 0.7781, 0.2328, 0.7781, 0.2327, 0.9177, 0.1975, 0.8777, 0.3339, 0.2529, 0.3339, 0.7424, 0.2834, 0.7424, 0.2834, 0.2529, 0.8276, 0.5188, 0.9454, 0.5188, 0.9454, 0.5692, 0.8276, 0.5692, 0.3339, 0.04982, 0.3339, 0.2529, 0.2834, 0.2529, 0.2834, 0.04982, 0.2528, 0.9438, 0.2459, 0.9438, 0.2459, 0.9368, 0.2528, 0.9362, 0.9478, 0.4758, 0.9676, 0.5056, 0.8586, 0.4877, 0.9315, 0.4733, 0.2328, 0.7781, 0.2328, 0.7424, 0.2834, 0.7424, 0.2834, 0.7781, 0.2328, 0.7781, 0.2834, 0.7781, 0.2832, 0.9177, 0.2586, 0.9177, 0.2327, 0.9177, 0.4411, 0.9213, 0.4519, 0.9191, 0.4535, 0.933, 0.443, 0.9344, 0.4468, 0.9621, 0.4569, 0.9616, 0.4573, 0.9652, 0.4469, 0.9659, 0.1193, 0.8524, 0.1823, 0.8728, 0.163, 0.9269, 0.1204, 0.9051, 0.1823, 0.8728, 0.1975, 0.8777, 0.1761, 0.9158, 0.163, 0.9269, 0.3741, 0.986, 0.3567, 0.9892, 0.3552, 0.9542, 0.3614, 0.9536, 0.4247, 0.9822, 0.4206, 0.9782, 0.4374, 0.9623, 0.439, 0.965, 0.02768, 0.7781, 0.03803, 0.7781, 0.03803, 0.8168, 0.02768, 0.8122, 0.8286, 0.8446, 0.9509, 0.8446, 0.9509, 0.895, 0.8286, 0.8951, 0.1193, 0.2529, 0.1193, 0.7424, 0.03803, 0.7424, 0.03803, 0.2529, 0.1193, 0.04982, 0.1193, 0.2529, 0.03803, 0.2529, 0.03803, 0.1122, 0.02768, 0.7424, 0.03803, 0.7424, 0.03803, 0.7781, 0.02768, 0.7781, 0.8286, 0.05432, 0.9509, 0.05432, 0.9509, 0.119, 0.8286, 0.119, 0.03143, 0.9854, 0.01241, 0.9577, 0.05764, 0.9591, 0.06151, 0.9671, 0.3919, 0.9183, 0.3919, 0.9777, 0.3668, 0.9522, 0.3652, 0.9418, 0.3723, 0.9088, 0.3919, 0.9183, 0.3652, 0.9418, 0.3602, 0.9414, 0.36, 0.9517, 0.3647, 0.9508, 0.3668, 0.9522, 0.3614, 0.9536, 0.3647, 0.9508, 0.3636, 0.9435, 0.3652, 0.9418, 0.3668, 0.9522, 0.3593, 0.9433, 0.3548, 0.9434, 0.3547, 0.9415, 0.3602, 0.9414, 0.06547, 0.9681, 0.06151, 0.9671, 0.08093, 0.9671, 0.08187, 0.9664, 0.05061, 0.9894, 0.03143, 0.9854, 0.06151, 0.9671, 0.06547, 0.9681, 0.0316, 0.9422, 0.05097, 0.9375, 0.06377, 0.9571, 0.06004, 0.9576, 0.08187, 0.9664, 0.08093, 0.9671, 0.1024, 0.9685, 0.1029, 0.9677, 0.06004, 0.9576, 0.06377, 0.9571, 0.07909, 0.9626, 0.07867, 0.9617, 0.06151, 0.9671, 0.05764, 0.9591, 0.07865, 0.9611, 0.08093, 0.9671, 0.1024, 0.9685, 0.09357, 0.9606, 0.1288, 0.964, 0.141, 0.9741, 0.07867, 0.9617, 0.07909, 0.9626, 0.09302, 0.9651, 0.09318, 0.9628, 0.08093, 0.9671, 0.07865, 0.9611, 0.09357, 0.9606, 0.1024, 0.9685, 0.141, 0.9741, 0.1288, 0.964, 0.1716, 0.9706, 0.1832, 0.9794, 0.1029, 0.9677, 0.1024, 0.9685, 0.141, 0.9741, 0.1418, 0.9724, 0.09318, 0.9628, 0.09302, 0.9651, 0.1288, 0.9692, 0.1289, 0.9666, 0.173, 0.9723, 0.1736, 0.9737, 0.1964, 0.976, 0.1886, 0.9778, 0.1418, 0.9724, 0.141, 0.9741, 0.1832, 0.9794, 0.1886, 0.9778, 0.1289, 0.9666, 0.1288, 0.9692, 0.1736, 0.9737, 0.173, 0.9723, 0.8831, 0.9216, 0.8831, 0.9174, 0.9434, 0.9081, 0.9434, 0.9122, 0.8831, 0.9174, 0.8556, 0.9174, 0.9271, 0.9081, 0.9434, 0.9081, 0.8831, 0.9709, 0.8831, 0.9546, 0.9434, 0.9452, 0.9434, 0.9635, 0.8621, 0.3735, 0.8959, 0.3735, 0.9701, 0.3813, 0.8992, 0.3813, 0.8831, 0.9546, 0.8831, 0.9216, 0.9434, 0.9122, 0.9434, 0.9452, 0.02768, 0.8122, 0.03803, 0.8168, 0.03815, 0.8658, 0.02768, 0.8609, 0.8276, 0.2983, 0.9454, 0.2983, 0.9454, 0.3112, 0.8276, 0.3112, 0.5549, 0.7424, 0.5549, 0.7781, 0.5421, 0.7781, 0.5421, 0.7424, 0.5547, 0.05452, 0.5548, 0.2529, 0.5421, 0.2529, 0.5421, 0.04982, 0.2319, 0.9364, 0.2324, 0.9396, 0.2329, 0.9428, 0.2256, 0.9438, 0.5548, 0.2529, 0.5549, 0.7424, 0.5421, 0.7424, 0.5421, 0.2529, 0.5549, 0.7781, 0.555, 0.9216, 0.5421, 0.9216, 0.5421, 0.7781, 0.9686, 0.4045, 0.9483, 0.4045, 0.9483, 0.4041, 0.8276, 0.5188, 0.8276, 0.3112, 0.9454, 0.3112, 0.9454, 0.5188, 0.8557, 0.5176, 0.9483, 0.5042, 0.9483, 0.5072, 0.9483, 0.552, 0.8557, 0.5492, 0.9676, 0.5056, 0.9702, 0.5057, 0.9703, 0.5196, 0.9649, 0.5194, 0.2319, 0.9364, 0.2256, 0.9438, 0.2245, 0.9362, 0.2272, 0.9281, 0.3484, 0.8842, 0.3412, 0.8876, 0.3339, 0.891, 0.3339, 0.7781, 0.5421, 0.9216, 0.5338, 0.9216, 0.5075, 0.8849, 0.5421, 0.7781, 0.2528, 0.9362, 0.2459, 0.9368, 0.2459, 0.9281, 0.2528, 0.9281, 0.3339, 0.7781, 0.5421, 0.7781, 0.5075, 0.8849, 0.3484, 0.8842, 0.9728, 0.4451, 0.9478, 0.4758, 0.9315, 0.4733, 0.9691, 0.4374, 0.9702, 0.4538, 0.9702, 0.4804, 0.9478, 0.4758, 0.9728, 0.4451, 0.9702, 0.4804, 0.9702, 0.5057, 0.9676, 0.5056, 0.9478, 0.4758, 0.8435, 0.5133, 0.8586, 0.4877, 0.9676, 0.5056, 0.9649, 0.5194, 0.9658, 0.7391, 0.9657, 0.7631, 0.8282, 0.7551, 0.8283, 0.7354, 0.9649, 0.5194, 0.9659, 0.56, 0.8283, 0.5564, 0.8435, 0.5133, 0.9659, 0.5754, 0.9658, 0.7391, 0.8283, 0.7354, 0.8284, 0.5718, 0.9659, 0.56, 0.9659, 0.5677, 0.8283, 0.5641, 0.8283, 0.5564, 0.9659, 0.5677, 0.9659, 0.5754, 0.8284, 0.5718, 0.8283, 0.5641, 0.9703, 0.5678, 0.9703, 0.5755, 0.9659, 0.5754, 0.9659, 0.5677, 0.9703, 0.5601, 0.9703, 0.5678, 0.9659, 0.5677, 0.9659, 0.56, 0.9703, 0.5755, 0.9703, 0.7392, 0.9658, 0.7391, 0.9659, 0.5754, 0.9703, 0.5196, 0.9703, 0.5601, 0.9659, 0.56, 0.9649, 0.5194, 0.9703, 0.7392, 0.9702, 0.7632, 0.9657, 0.7631, 0.9658, 0.7391, 0.8283, 0.3735, 0.8621, 0.3735, 0.8992, 0.3813, 0.8283, 0.3813, 0.9483, 0.4045, 0.9483, 0.4344, 0.825, 0.4353, 0.825, 0.4045, 0.9483, 0.552, 0.9483, 0.5072, 0.9483, 0.5041, 0.9687, 0.5035, 0.9687, 0.5064, 0.9686, 0.5521, 0.9483, 0.4041, 0.9483, 0.4045, 0.825, 0.4045, 0.825, 0.3949, 0.8557, 0.3949, 0.9246, 0.5521, 0.9276, 0.5521, 0.9277, 0.5521, 0.9483, 0.5017, 0.9483, 0.5042, 0.8557, 0.5176, 0.825, 0.5015, 0.9422, 0.8959, 0.9422, 0.7572, 0.8281, 0.7572, 0.8281, 0.8959, 0.9454, 0.6197, 0.9454, 0.5692, 0.965, 0.5692, 0.965, 0.6197, 0.9509, 0.8092, 0.9509, 0.7723, 0.9711, 0.7723, 0.9711, 0.8092, 0.9509, 0.1273, 0.9509, 0.2648, 0.8286, 0.2648, 0.8286, 0.1273, 0.9509, 0.2648, 0.9509, 0.7723, 0.8286, 0.7723, 0.8286, 0.2648, 0.9454, 0.655, 0.9454, 0.6197, 0.965, 0.6197, 0.965, 0.655, 0.9422, 0.2493, 0.9422, 0.121, 0.8281, 0.121, 0.8281, 0.2493, 0.9483, 0.4344, 0.9483, 0.5006, 0.825, 0.5015, 0.825, 0.4353, 0.9509, 0.895, 0.9509, 0.8446, 0.9711, 0.8446, 0.9711, 0.895, 0.9454, 0.5188, 0.9454, 0.3112, 0.965, 0.3112, 0.965, 0.5188, 0.9509, 0.119, 0.9509, 0.05432, 0.9712, 0.05432, 0.9712, 0.119, 0.9454, 0.6701, 0.9454, 0.655, 0.965, 0.655, 0.965, 0.6701, 0.9509, 0.1273, 0.9509, 0.119, 0.9712, 0.119, 0.9711, 0.1273, 0.9509, 0.8446, 0.9509, 0.8092, 0.9711, 0.8092, 0.9711, 0.8446, 0.9454, 0.733, 0.9454, 0.6701, 0.965, 0.6701, 0.965, 0.733, 0.9422, 0.7227, 0.9422, 0.7572, 0.9611, 0.7572, 0.9611, 0.7227, 0.9422, 0.7227, 0.9422, 0.6475, 0.9422, 0.3537, 0.9422, 0.2493, 0.8281, 0.2493, 0.8281, 0.7227, 0.9454, 0.5692, 0.9454, 0.5188, 0.965, 0.5188, 0.965, 0.5692, 0.9422, 0.05754, 0.9422, 0.121, 0.9611, 0.121, 0.9611, 0.05755, 0.9454, 0.3112, 0.9454, 0.2983, 0.965, 0.2983, 0.965, 0.3112, 0.1288, 0.964, 0.1289, 0.9666, 0.173, 0.9723, 0.1716, 0.9706, 0.1424, 0.9706, 0.1418, 0.9724, 0.1886, 0.9778, 0.1964, 0.976, 0.1716, 0.9706, 0.173, 0.9723, 0.1886, 0.9778, 0.1832, 0.9794, 0.09357, 0.9606, 0.09318, 0.9628, 0.1289, 0.9666, 0.1288, 0.964, 0.1034, 0.9667, 0.1029, 0.9677, 0.1418, 0.9724, 0.1424, 0.9706, 0.07865, 0.9611, 0.07867, 0.9617, 0.09318, 0.9628, 0.09357, 0.9606, 0.05764, 0.9591, 0.06004, 0.9576, 0.07867, 0.9617, 0.07865, 0.9611, 0.08274, 0.9654, 0.08187, 0.9664, 0.1029, 0.9677, 0.1034, 0.9667, 0.01241, 0.9577, 0.0316, 0.9422, 0.06004, 0.9576, 0.05764, 0.9591, 0.06668, 0.9859, 0.05061, 0.9894, 0.06547, 0.9681, 0.0692, 0.9676, 0.0692, 0.9676, 0.06547, 0.9681, 0.08187, 0.9664, 0.08274, 0.9654, 0.3636, 0.9435, 0.3593, 0.9433, 0.3602, 0.9414, 0.3652, 0.9418, 0.3552, 0.952, 0.36, 0.9517, 0.3614, 0.9536, 0.3552, 0.9542, 0.3533, 0.9065, 0.3723, 0.9088, 0.3602, 0.9414, 0.3547, 0.9415, 0.3919, 0.9777, 0.3741, 0.986, 0.3614, 0.9536, 0.3668, 0.9522, 0.4374, 0.9623, 0.4468, 0.9621, 0.4469, 0.9659, 0.439, 0.965, 0.4322, 0.9244, 0.4411, 0.9213, 0.443, 0.9344, 0.4323, 0.936, 0.9691, 0.4374, 0.8987, 0.4375, 0.8992, 0.3958, 0.9702, 0.3957, 0.4204, 0.9113, 0.4345, 0.9036, 0.4411, 0.9213, 0.4322, 0.9244, 0.9702, 0.3957, 0.8992, 0.3958, 0.8992, 0.3813, 0.9701, 0.3813, 0.4603, 0.9906, 0.4418, 0.9886, 0.4469, 0.9659, 0.4573, 0.9652, 0.2533, 0.9552, 0.2567, 0.9573, 0.2563, 0.9605, 0.2528, 0.9605, 0.9271, 0.9081, 0.8556, 0.9174, 0.8281, 0.9174, 0.8281, 0.9081, 0.8987, 0.4375, 0.9691, 0.4374, 0.9315, 0.4733, 0.8586, 0.4877, 0.2567, 0.9573, 0.2617, 0.9571, 0.2616, 0.9605, 0.2563, 0.9605, 0.2528, 0.9552, 0.2543, 0.936, 0.2596, 0.936, 0.2596, 0.9552, 0.2543, 0.9297, 0.2543, 0.9281, 0.2596, 0.9281, 0.2596, 0.9297, 0.2543, 0.9312, 0.2543, 0.9297, 0.2596, 0.9297, 0.2596, 0.9312, 0.2543, 0.936, 0.2543, 0.9312, 0.2596, 0.9312, 0.2596, 0.936, 0.1815, 0.2567, 0.1194, 0.2567, 0.1194, 0.7389, 0.1815, 0.7389, 0.8286, 0.119, 0.8286, 0.1273, 0.7063, 0.1273, 0.7063, 0.119, 0.8286, 0.7723, 0.8286, 0.8092, 0.7063, 0.8092, 0.7063, 0.7723, 0.03943, 0.7389, 0.03943, 0.774, 0.1194, 0.774, 0.1194, 0.7389, 0.6861, 0.2648, 0.6861, 0.1273, 0.7063, 0.1273, 0.7063, 0.2648, 0.2924, 0.8889, 0.3308, 0.8851, 0.3308, 0.774, 0.2811, 0.774, 0.2809, 0.9115, 0.6861, 0.2648, 0.7063, 0.2648, 0.7063, 0.7723, 0.6861, 0.7723, 0.2811, 0.774, 0.3308, 0.774, 0.3308, 0.7389, 0.2811, 0.7389, 0.03943, 0.1183, 0.02924, 0.1261, 0.02924, 0.2567, 0.03943, 0.2567, 0.8286, 0.8092, 0.8286, 0.8446, 0.7063, 0.8446, 0.7063, 0.8092, 0.03943, 0.2567, 0.02924, 0.2567, 0.02924, 0.7389, 0.03943, 0.7389, 0.8276, 0.6701, 0.8276, 0.733, 0.7098, 0.733, 0.7098, 0.6701, 0.1815, 0.05679, 0.1194, 0.05679, 0.1194, 0.2567, 0.1815, 0.2567, 0.5485, 0.9153, 0.5485, 0.9594, 0.5883, 0.9594, 0.6325, 0.9152, 0.5483, 0.06142, 0.5484, 0.2567, 0.6325, 0.2567, 0.6325, 0.1261, 0.8281, 0.7227, 0.714, 0.7227, 0.714, 0.7572, 0.8281, 0.7572, 0.6952, 0.2493, 0.714, 0.2493, 0.714, 0.121, 0.6952, 0.121, 0.6952, 0.2493, 0.6952, 0.7227, 0.714, 0.7227, 0.714, 0.6475, 0.714, 0.3537, 0.714, 0.2493, 0.6325, 0.7389, 0.5484, 0.7389, 0.5485, 0.774, 0.6325, 0.774, 0.5485, 0.774, 0.5485, 0.9153, 0.6325, 0.9152, 0.6325, 0.774, 0.5484, 0.2567, 0.5484, 0.7389, 0.6325, 0.7389, 0.6325, 0.2567, 0.3308, 0.2567, 0.3308, 0.7389, 0.5358, 0.7389, 0.5358, 0.2567, 0.3308, 0.05679, 0.3308, 0.2567, 0.5358, 0.2567, 0.5358, 0.05679, 0.8281, 0.05748, 0.714, 0.05754, 0.714, 0.121, 0.8281, 0.121, 0.03943, 0.8121, 0.03955, 0.8604, 0.1205, 0.899, 0.1194, 0.8472, 0.4961, 0.9227, 0.4748, 0.931, 0.4724, 0.9197, 0.4807, 0.9042, 0.6813, 0.4045, 0.7016, 0.4045, 0.7016, 0.4344, 0.6813, 0.4344, 0.4961, 0.9694, 0.476, 0.9578, 0.4748, 0.931, 0.4961, 0.9227, 0.03943, 0.774, 0.03943, 0.8121, 0.1194, 0.8472, 0.1194, 0.774, 0.5358, 0.774, 0.5358, 0.7389, 0.3308, 0.7389, 0.3308, 0.774, 0.6813, 0.5006, 0.6813, 0.4344, 0.7016, 0.4344, 0.7016, 0.5006, 0.6952, 0.7572, 0.6952, 0.8959, 0.714, 0.8959, 0.714, 0.7572, 0.2126, 0.9918, 0.2174, 0.9835, 0.2201, 0.9859, 0.2245, 0.9884, 0.4778, 0.9844, 0.4676, 0.9634, 0.4751, 0.9608, 0.4929, 0.9742, 0.7574, 0.3958, 0.7573, 0.3813, 0.8283, 0.3813, 0.8283, 0.3959, 0.239, 0.9438, 0.2459, 0.9438, 0.2459, 0.9918, 0.239, 0.9918, 0.2245, 0.929, 0.2197, 0.9672, 0.2183, 0.9771, 0.211, 0.9761, 0.2174, 0.9281, 0.9482, 0.5521, 0.9481, 0.5582, 0.9277, 0.5582, 0.9278, 0.5523, 0.9278, 0.5522, 0.4652, 0.9, 0.4629, 0.9188, 0.4519, 0.9191, 0.4497, 0.9005, 0.1964, 0.05679, 0.1815, 0.05679, 0.1815, 0.2567, 0.1964, 0.2567, 0.8276, 0.655, 0.8276, 0.6701, 0.7098, 0.6701, 0.7098, 0.655, 0.1194, 0.774, 0.1815, 0.774, 0.1815, 0.7389, 0.1194, 0.7389, 0.1194, 0.774, 0.1194, 0.8472, 0.1815, 0.8672, 0.1815, 0.774, 0.1964, 0.2567, 0.1815, 0.2567, 0.1815, 0.7389, 0.1964, 0.7389, 0.2313, 0.2567, 0.1964, 0.2567, 0.1964, 0.7389, 0.2313, 0.7389, 0.8276, 0.6197, 0.8276, 0.655, 0.7098, 0.655, 0.7098, 0.6197, 0.2313, 0.05679, 0.1964, 0.05679, 0.1964, 0.2567, 0.2313, 0.2567, 0.7579, 0.4375, 0.7574, 0.3958, 0.8283, 0.3959, 0.8283, 0.4376, 0.1815, 0.774, 0.1964, 0.774, 0.1964, 0.7389, 0.1815, 0.7389, 0.1815, 0.774, 0.1815, 0.8672, 0.1964, 0.872, 0.1964, 0.774, 0.7978, 0.4877, 0.7579, 0.4375, 0.8283, 0.4376, 0.8282, 0.4877, 0.2811, 0.05679, 0.2313, 0.05679, 0.2313, 0.2567, 0.2811, 0.2567, 0.8276, 0.5692, 0.8276, 0.6197, 0.7098, 0.6197, 0.7098, 0.5692, 0.2811, 0.2567, 0.2313, 0.2567, 0.2313, 0.7389, 0.2811, 0.7389, 0.1964, 0.872, 0.1754, 0.9096, 0.2155, 0.9115, 0.2228, 0.9115, 0.2311, 0.9115, 0.1964, 0.774, 0.2313, 0.774, 0.2313, 0.7389, 0.1964, 0.7389, 0.1964, 0.774, 0.1964, 0.872, 0.2311, 0.9115, 0.2313, 0.774, 0.3308, 0.2567, 0.2811, 0.2567, 0.2811, 0.7389, 0.3308, 0.7389, 0.8276, 0.5188, 0.8276, 0.5692, 0.7098, 0.5692, 0.7098, 0.5188, 0.3308, 0.05679, 0.2811, 0.05679, 0.2811, 0.2567, 0.3308, 0.2567, 0.239, 0.9438, 0.239, 0.9362, 0.2459, 0.9368, 0.2459, 0.9438, 0.7087, 0.4758, 0.725, 0.4733, 0.7978, 0.4877, 0.689, 0.5056, 0.2313, 0.774, 0.2811, 0.774, 0.2811, 0.7389, 0.2313, 0.7389, 0.2313, 0.774, 0.2311, 0.9115, 0.2566, 0.9115, 0.2809, 0.9115, 0.2811, 0.774, 0.4629, 0.9188, 0.4642, 0.932, 0.4535, 0.933, 0.4519, 0.9191, 0.4668, 0.9597, 0.4676, 0.9634, 0.4573, 0.9652, 0.4569, 0.9616, 0.1194, 0.8472, 0.1205, 0.899, 0.1625, 0.9205, 0.1815, 0.8672, 0.1815, 0.8672, 0.1625, 0.9205, 0.1754, 0.9096, 0.1964, 0.872, 0.339, 0.9875, 0.3491, 0.9541, 0.3552, 0.9542, 0.3567, 0.9892, 0.4929, 0.9742, 0.4751, 0.9608, 0.476, 0.9578, 0.4961, 0.9694, 0.02924, 0.774, 0.02924, 0.8076, 0.03943, 0.8121, 0.03943, 0.774, 0.8286, 0.8446, 0.8286, 0.8951, 0.7063, 0.895, 0.7063, 0.8446, 0.1194, 0.2567, 0.03943, 0.2567, 0.03943, 0.7389, 0.1194, 0.7389, 0.1194, 0.05679, 0.03943, 0.1183, 0.03943, 0.2567, 0.1194, 0.2567, 0.02924, 0.7389, 0.02924, 0.774, 0.03943, 0.774, 0.03943, 0.7389, 0.8286, 0.05432, 0.8286, 0.119, 0.7063, 0.119, 0.7063, 0.05432, 0.08303, 0.9653, 0.07315, 0.9631, 0.07082, 0.9598, 0.0782, 0.9505, 0.3159, 0.9214, 0.3443, 0.9426, 0.3436, 0.9532, 0.3206, 0.9805, 0.3346, 0.9103, 0.3492, 0.9418, 0.3443, 0.9426, 0.3159, 0.9214, 0.3503, 0.9521, 0.3491, 0.9541, 0.3436, 0.9532, 0.3456, 0.9516, 0.3456, 0.9516, 0.3436, 0.9532, 0.3443, 0.9426, 0.3461, 0.9442, 0.3503, 0.9437, 0.3492, 0.9418, 0.3547, 0.9415, 0.3548, 0.9434, 0.07183, 0.9657, 0.08342, 0.9642, 0.08373, 0.9628, 0.07315, 0.9631, 0.07786, 0.977, 0.07183, 0.9657, 0.07315, 0.9631, 0.08303, 0.9653, 0.06732, 0.9413, 0.06758, 0.958, 0.06377, 0.9571, 0.05097, 0.9375, 0.08342, 0.9642, 0.1032, 0.9657, 0.103, 0.9647, 0.08373, 0.9628, 0.06758, 0.958, 0.07994, 0.9638, 0.07909, 0.9626, 0.06377, 0.9571, 0.07315, 0.9631, 0.08373, 0.9628, 0.08084, 0.965, 0.07082, 0.9598, 0.103, 0.9647, 0.1417, 0.9669, 0.1277, 0.9743, 0.09295, 0.9698, 0.07994, 0.9638, 0.09288, 0.9675, 0.09302, 0.9651, 0.07909, 0.9626, 0.08373, 0.9628, 0.103, 0.9647, 0.09295, 0.9698, 0.08084, 0.965, 0.1417, 0.9669, 0.1841, 0.97, 0.171, 0.9764, 0.1277, 0.9743, 0.1032, 0.9657, 0.1421, 0.9688, 0.1417, 0.9669, 0.103, 0.9647, 0.09288, 0.9675, 0.1284, 0.9718, 0.1288, 0.9692, 0.09302, 0.9651, 0.1727, 0.975, 0.1891, 0.9726, 0.1964, 0.976, 0.1736, 0.9737, 0.1421, 0.9688, 0.1891, 0.9726, 0.1841, 0.97, 0.1417, 0.9669, 0.1284, 0.9718, 0.1727, 0.975, 0.1736, 0.9737, 0.1288, 0.9692, 0.7731, 0.9216, 0.7128, 0.9122, 0.7128, 0.9081, 0.7731, 0.9174, 0.7731, 0.9174, 0.7128, 0.9081, 0.7292, 0.9081, 0.8006, 0.9174, 0.7731, 0.9709, 0.7128, 0.9635, 0.7128, 0.9452, 0.7731, 0.9546, 0.7944, 0.3735, 0.7573, 0.3813, 0.6864, 0.3813, 0.7606, 0.3735, 0.7731, 0.9546, 0.7128, 0.9452, 0.7128, 0.9122, 0.7731, 0.9216, 0.02924, 0.8076, 0.02924, 0.8555, 0.03955, 0.8604, 0.03943, 0.8121, 0.8276, 0.2983, 0.8276, 0.3112, 0.7098, 0.3112, 0.7098, 0.2983, 0.5484, 0.7389, 0.5358, 0.7389, 0.5358, 0.774, 0.5485, 0.774, 0.5483, 0.06142, 0.5358, 0.05679, 0.5358, 0.2567, 0.5484, 0.2567, 0.2174, 0.9835, 0.211, 0.9761, 0.2183, 0.9771, 0.2178, 0.9803, 0.5484, 0.2567, 0.5358, 0.2567, 0.5358, 0.7389, 0.5484, 0.7389, 0.5485, 0.774, 0.5358, 0.774, 0.5358, 0.9153, 0.5485, 0.9153, 0.6813, 0.4045, 0.7016, 0.4041, 0.7016, 0.4045, 0.8276, 0.5188, 0.7098, 0.5188, 0.7098, 0.3112, 0.8276, 0.3112, 0.7942, 0.5176, 0.7942, 0.5492, 0.7016, 0.552, 0.7016, 0.5072, 0.7016, 0.5042, 0.689, 0.5056, 0.6918, 0.5194, 0.6874, 0.5196, 0.6872, 0.5057, 0.2174, 0.9835, 0.2126, 0.9918, 0.2099, 0.9837, 0.211, 0.9761, 0.3451, 0.8785, 0.3308, 0.774, 0.3308, 0.8851, 0.338, 0.8818, 0.5358, 0.9153, 0.5358, 0.774, 0.5018, 0.8792, 0.5277, 0.9153, 0.239, 0.9362, 0.239, 0.9281, 0.2459, 0.9281, 0.2459, 0.9368, 0.3308, 0.774, 0.3451, 0.8785, 0.5018, 0.8792, 0.5358, 0.774, 0.6838, 0.4451, 0.6875, 0.4374, 0.725, 0.4733, 0.7087, 0.4758, 0.6842, 0.4538, 0.6838, 0.4451, 0.7087, 0.4758, 0.6824, 0.4804, 0.6824, 0.4804, 0.7087, 0.4758, 0.689, 0.5056, 0.6872, 0.5057, 0.8131, 0.5133, 0.6918, 0.5194, 0.689, 0.5056, 0.7978, 0.4877, 0.6908, 0.7391, 0.8283, 0.7354, 0.8282, 0.7551, 0.6907, 0.7631, 0.6918, 0.5194, 0.8131, 0.5133, 0.8283, 0.5564, 0.6908, 0.56, 0.6908, 0.5754, 0.8284, 0.5718, 0.8283, 0.7354, 0.6908, 0.7391, 0.6908, 0.56, 0.8283, 0.5564, 0.8283, 0.5641, 0.6908, 0.5677, 0.6908, 0.5677, 0.8283, 0.5641, 0.8284, 0.5718, 0.6908, 0.5754, 0.6865, 0.5678, 0.6908, 0.5677, 0.6908, 0.5754, 0.6865, 0.5755, 0.6865, 0.5601, 0.6908, 0.56, 0.6908, 0.5677, 0.6865, 0.5678, 0.6865, 0.5755, 0.6908, 0.5754, 0.6908, 0.7391, 0.6865, 0.7392, 0.6874, 0.5196, 0.6918, 0.5194, 0.6908, 0.56, 0.6865, 0.5601, 0.6865, 0.7392, 0.6908, 0.7391, 0.6907, 0.7631, 0.6864, 0.7632, 0.8283, 0.3735, 0.8283, 0.3813, 0.7573, 0.3813, 0.7944, 0.3735, 0.7016, 0.4045, 0.825, 0.4045, 0.825, 0.4353, 0.7016, 0.4344, 0.7016, 0.552, 0.6813, 0.5521, 0.6813, 0.5064, 0.6813, 0.5035, 0.7016, 0.5041, 0.7016, 0.5072, 0.7016, 0.4041, 0.7942, 0.3949, 0.825, 0.3949, 0.825, 0.4045, 0.7016, 0.4045, 0.9246, 0.5521, 0.9215, 0.5521, 0.9217, 0.5521, 0.7016, 0.5017, 0.825, 0.5015, 0.7942, 0.5176, 0.7016, 0.5042, 0.714, 0.8959, 0.8281, 0.8959, 0.8281, 0.7572, 0.714, 0.7572, 0.7098, 0.6197, 0.6903, 0.6197, 0.6903, 0.5692, 0.7098, 0.5692, 0.7063, 0.8092, 0.6861, 0.8092, 0.6861, 0.7723, 0.7063, 0.7723, 0.7063, 0.1273, 0.8286, 0.1273, 0.8286, 0.2648, 0.7063, 0.2648, 0.7063, 0.2648, 0.8286, 0.2648, 0.8286, 0.7723, 0.7063, 0.7723, 0.7098, 0.655, 0.6903, 0.655, 0.6903, 0.6197, 0.7098, 0.6197, 0.714, 0.2493, 0.8281, 0.2493, 0.8281, 0.121, 0.714, 0.121, 0.7016, 0.4344, 0.825, 0.4353, 0.825, 0.5015, 0.7016, 0.5006, 0.7063, 0.895, 0.6861, 0.895, 0.6861, 0.8446, 0.7063, 0.8446, 0.7098, 0.5188, 0.6903, 0.5188, 0.6903, 0.3112, 0.7098, 0.3112, 0.7063, 0.119, 0.6861, 0.119, 0.6861, 0.05432, 0.7063, 0.05432, 0.7098, 0.6701, 0.6903, 0.6701, 0.6903, 0.655, 0.7098, 0.655, 0.7063, 0.1273, 0.6861, 0.1273, 0.6861, 0.119, 0.7063, 0.119, 0.7063, 0.8446, 0.6861, 0.8446, 0.6861, 0.8092, 0.7063, 0.8092, 0.7098, 0.733, 0.6903, 0.733, 0.6903, 0.6701, 0.7098, 0.6701, 0.714, 0.7227, 0.6952, 0.7227, 0.6952, 0.7572, 0.714, 0.7572, 0.714, 0.7227, 0.8281, 0.7227, 0.8281, 0.2493, 0.714, 0.2493, 0.714, 0.3537, 0.714, 0.6475, 0.7098, 0.5692, 0.6903, 0.5692, 0.6903, 0.5188, 0.7098, 0.5188, 0.714, 0.05754, 0.6952, 0.05755, 0.6952, 0.121, 0.714, 0.121, 0.7098, 0.3112, 0.6903, 0.3112, 0.6903, 0.2983, 0.7098, 0.2983, 0.1277, 0.9743, 0.171, 0.9764, 0.1727, 0.975, 0.1284, 0.9718, 0.1424, 0.9706, 0.1964, 0.976, 0.1891, 0.9726, 0.1421, 0.9688, 0.171, 0.9764, 0.1841, 0.97, 0.1891, 0.9726, 0.1727, 0.975, 0.09295, 0.9698, 0.1277, 0.9743, 0.1284, 0.9718, 0.09288, 0.9675, 0.1034, 0.9667, 0.1424, 0.9706, 0.1421, 0.9688, 0.1032, 0.9657, 0.08084, 0.965, 0.09295, 0.9698, 0.09288, 0.9675, 0.07994, 0.9638, 0.07082, 0.9598, 0.08084, 0.965, 0.07994, 0.9638, 0.06758, 0.958, 0.08274, 0.9654, 0.1034, 0.9667, 0.1032, 0.9657, 0.08342, 0.9642, 0.0782, 0.9505, 0.07082, 0.9598, 0.06758, 0.958, 0.06732, 0.9413, 0.06668, 0.9859, 0.0692, 0.9676, 0.07183, 0.9657, 0.07786, 0.977, 0.0692, 0.9676, 0.08274, 0.9654, 0.08342, 0.9642, 0.07183, 0.9657, 0.3461, 0.9442, 0.3443, 0.9426, 0.3492, 0.9418, 0.3503, 0.9437, 0.3552, 0.952, 0.3552, 0.9542, 0.3491, 0.9541, 0.3503, 0.9521, 0.3533, 0.9065, 0.3547, 0.9415, 0.3492, 0.9418, 0.3346, 0.9103, 0.3206, 0.9805, 0.3436, 0.9532, 0.3491, 0.9541, 0.339, 0.9875, 0.476, 0.9578, 0.4751, 0.9608, 0.4676, 0.9634, 0.4668, 0.9597, 0.4724, 0.9197, 0.4748, 0.931, 0.4642, 0.932, 0.4629, 0.9188, 0.6875, 0.4374, 0.6864, 0.3957, 0.7574, 0.3958, 0.7579, 0.4375, 0.4807, 0.9042, 0.4724, 0.9197, 0.4629, 0.9188, 0.4652, 0.9, 0.6864, 0.3957, 0.6864, 0.3813, 0.7573, 0.3813, 0.7574, 0.3958, 0.4603, 0.9906, 0.4573, 0.9652, 0.4676, 0.9634, 0.4778, 0.9844, 0.2533, 0.9659, 0.2528, 0.9605, 0.2563, 0.9605, 0.2567, 0.9638, 0.7292, 0.9081, 0.8281, 0.9081, 0.8281, 0.9174, 0.8006, 0.9174, 0.7579, 0.4375, 0.7978, 0.4877, 0.725, 0.4733, 0.6875, 0.4374, 0.2567, 0.9638, 0.2563, 0.9605, 0.2616, 0.9605, 0.2617, 0.9639, 0.2665, 0.9552, 0.2596, 0.9552, 0.2596, 0.936, 0.265, 0.936, 0.265, 0.9297, 0.2596, 0.9297, 0.2596, 0.9281, 0.265, 0.9281, 0.265, 0.9312, 0.2596, 0.9312, 0.2596, 0.9297, 0.265, 0.9297, 0.265, 0.936, 0.2596, 0.936, 0.2596, 0.9312, 0.265, 0.9312, 0.8435, 0.5133, 0.8283, 0.5564, 0.8131, 0.5133, 0.8283, 0.5136, 0.825, 0.5015, 0.8557, 0.5176, 0.825, 0.5176, 0.7942, 0.5176])
me_cube.materials.append(mat_material)
me_cube.use_remesh_preserve_volume = False
me_cube.use_remesh_preserve_attributes = False
me_cube.use_mirror_vertex_groups = False
me_cube.update()

# ---- objects
ob_petrol_can = bpy.data.objects.new('Petrol Can', me_cube)
ob_light = bpy.data.objects.new('Light', light_light)
ob_camera = bpy.data.objects.new('Camera', cam_camera)
ob_empty = bpy.data.objects.new('Empty', None)
ob_empty_001 = bpy.data.objects.new('Empty.001', None)

# ---- transforms, parenting, visibility, modifiers, constraints
ob_petrol_can.location = (2.748e-16, 0.03779, 1.238)
ob_petrol_can.lock_rotations_4d = False
ob_petrol_can.empty_display_type = 'ARROWS'
ob_petrol_can.lineart.crease_threshold = 0.0
ob_light.location = (4.076, 1.005, 5.904)
ob_light.rotation_euler = (0.6503, 0.05522, 1.866)
ob_light.lock_rotations_4d = False
ob_light.empty_display_type = 'ARROWS'
ob_light.color = (0.0, 0.0, 0.0, 0.0)
ob_light.lineart.crease_threshold = 0.0
ob_camera.location = (5.804, -4.398, 5.018)
ob_camera.rotation_euler = (1.111, -0.05109, 0.9478)
ob_camera.lock_rotations_4d = False
ob_camera.empty_display_type = 'ARROWS'
ob_camera.color = (0.0, 0.0, 0.0, 0.0)
ob_camera.display_type = 'WIRE'
ob_camera.lineart.crease_threshold = 0.0
ob_empty.location = (-5.568, 1.247, 1.763)
ob_empty.rotation_euler = (1.571, -0.0, 1.571)
ob_empty.scale = (1.125, 1.0, 1.0)
ob_empty.empty_display_type = 'IMAGE'
ob_empty.empty_display_size = 5.0
ob_empty.hide_render = True
ob_empty_001.location = (-0.382, 4.807, 1.763)
ob_empty_001.rotation_euler = (1.571, -0.0, 6.283)
ob_empty_001.scale = (1.125, 1.0, 1.0)
ob_empty_001.empty_display_type = 'IMAGE'
ob_empty_001.empty_display_size = 5.0
ob_empty_001.hide_render = True

# ---- collection membership
col_collection.objects.link(ob_petrol_can)
col_collection.objects.link(ob_light)
col_collection.objects.link(ob_camera)
col_collection.objects.link(ob_empty)
col_collection.objects.link(ob_empty_001)

# ---- scene / render settings (as saved in the file)
scene.camera = ob_camera
scene.frame_start = 1; scene.frame_end = 250; scene.frame_set(0)
scene.render.engine = 'CYCLES'
scene.cycles.sampling_pattern = 'TABULATED_SOBOL'
scene.cycles.use_light_tree = False
scene.view_settings.view_transform = 'Filmic'
bpy.context.view_layer.update()
